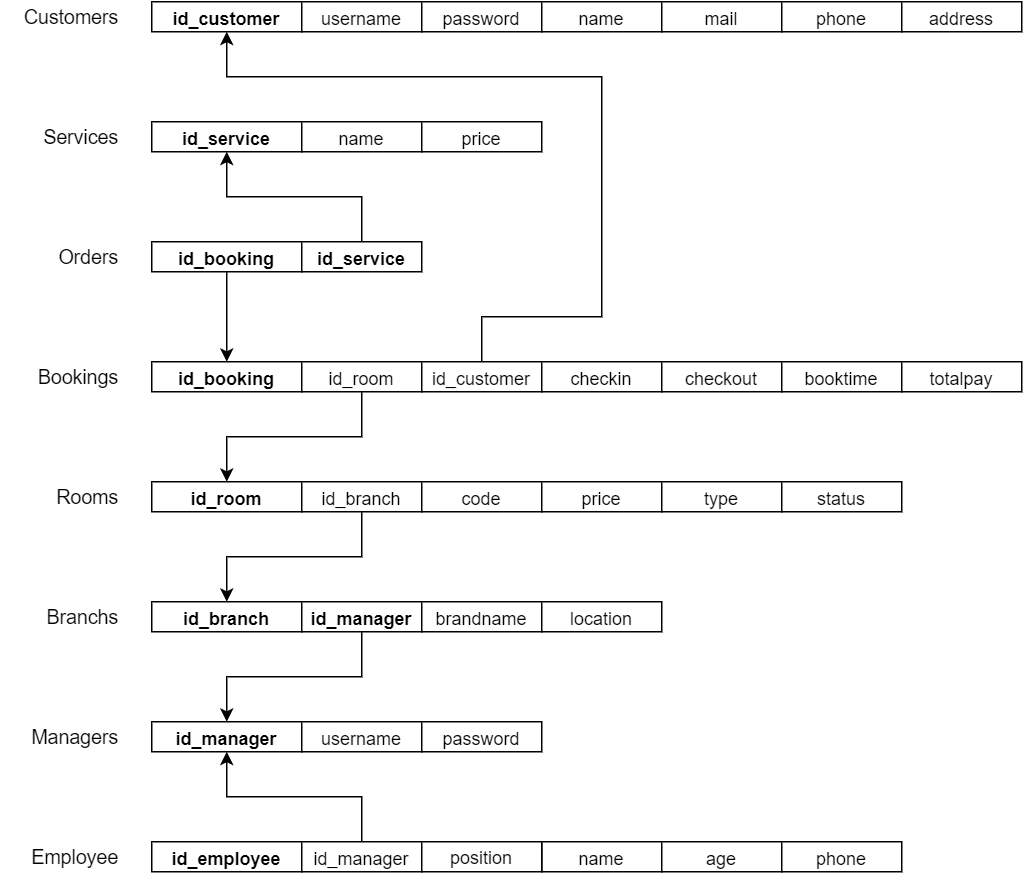

The diagram above was exported from draw.io. Its source (the exported page's mxGraphModel, read from the mxfile embedded in the PNG):
<mxGraphModel dx="1024" dy="-235" grid="1" gridSize="10" guides="1" tooltips="1" connect="1" arrows="1" fold="1" page="1" pageScale="1" pageWidth="1169" pageHeight="827" math="0" shadow="0">
  <root>
    <mxCell id="0" />
    <mxCell id="1" parent="0" />
    <mxCell id="2" value="&lt;b&gt;&lt;font style=&quot;font-size: 12px&quot;&gt;id_booking&lt;/font&gt;&lt;/b&gt;" style="rounded=0;whiteSpace=wrap;html=1;labelBackgroundColor=none;fontSize=14;fontColor=#000000;" vertex="1" parent="1">
      <mxGeometry x="140" y="1140" width="100" height="20" as="geometry" />
    </mxCell>
    <mxCell id="3" style="edgeStyle=orthogonalEdgeStyle;rounded=0;orthogonalLoop=1;jettySize=auto;html=1;entryX=0.5;entryY=0;entryDx=0;entryDy=0;labelBackgroundColor=#CCFFCC;fontSize=14;fontColor=#000000;" edge="1" source="4" target="11" parent="1">
      <mxGeometry relative="1" as="geometry" />
    </mxCell>
    <mxCell id="4" value="&lt;font style=&quot;font-size: 12px&quot;&gt;id_room&lt;/font&gt;" style="rounded=0;whiteSpace=wrap;html=1;labelBackgroundColor=none;fontSize=14;fontColor=#000000;" vertex="1" parent="1">
      <mxGeometry x="240" y="1140" width="80" height="20" as="geometry" />
    </mxCell>
    <mxCell id="5" style="edgeStyle=orthogonalEdgeStyle;rounded=0;orthogonalLoop=1;jettySize=auto;html=1;entryX=0.5;entryY=1;entryDx=0;entryDy=0;labelBackgroundColor=#CCFFCC;fontSize=14;fontColor=#000000;" edge="1" source="6" target="39" parent="1">
      <mxGeometry relative="1" as="geometry">
        <Array as="points">
          <mxPoint x="360" y="1110" />
          <mxPoint x="440" y="1110" />
          <mxPoint x="440" y="950" />
          <mxPoint x="190" y="950" />
        </Array>
      </mxGeometry>
    </mxCell>
    <mxCell id="6" value="&lt;span style=&quot;font-size: 12px ; text-align: left&quot;&gt;id_customer&lt;/span&gt;" style="rounded=0;whiteSpace=wrap;html=1;labelBackgroundColor=none;fontSize=14;fontColor=#000000;" vertex="1" parent="1">
      <mxGeometry x="320" y="1140" width="80" height="20" as="geometry" />
    </mxCell>
    <mxCell id="7" value="&lt;span style=&quot;font-size: 12px ; text-align: left&quot;&gt;checkin&lt;/span&gt;" style="rounded=0;whiteSpace=wrap;html=1;labelBackgroundColor=none;fontSize=14;fontColor=#000000;" vertex="1" parent="1">
      <mxGeometry x="400" y="1140" width="80" height="20" as="geometry" />
    </mxCell>
    <mxCell id="8" value="&lt;span style=&quot;font-size: 12px ; text-align: left&quot;&gt;checkout&lt;/span&gt;" style="rounded=0;whiteSpace=wrap;html=1;labelBackgroundColor=none;fontSize=14;fontColor=#000000;" vertex="1" parent="1">
      <mxGeometry x="480" y="1140" width="80" height="20" as="geometry" />
    </mxCell>
    <mxCell id="9" value="&lt;span style=&quot;font-size: 12px ; text-align: left&quot;&gt;booktime&lt;/span&gt;" style="rounded=0;whiteSpace=wrap;html=1;labelBackgroundColor=none;fontSize=14;fontColor=#000000;" vertex="1" parent="1">
      <mxGeometry x="560" y="1140" width="80" height="20" as="geometry" />
    </mxCell>
    <mxCell id="10" value="&lt;span style=&quot;font-size: 12px ; text-align: left&quot;&gt;totalpay&lt;/span&gt;" style="rounded=0;whiteSpace=wrap;html=1;labelBackgroundColor=none;fontSize=14;fontColor=#000000;" vertex="1" parent="1">
      <mxGeometry x="640" y="1140" width="80" height="20" as="geometry" />
    </mxCell>
    <mxCell id="11" value="&lt;span style=&quot;font-size: 12px ; font-weight: 700 ; text-align: left&quot;&gt;id_room&lt;/span&gt;" style="rounded=0;whiteSpace=wrap;html=1;labelBackgroundColor=none;fontSize=14;fontColor=#000000;" vertex="1" parent="1">
      <mxGeometry x="140" y="1220" width="100" height="20" as="geometry" />
    </mxCell>
    <mxCell id="12" style="edgeStyle=orthogonalEdgeStyle;rounded=0;orthogonalLoop=1;jettySize=auto;html=1;entryX=0.5;entryY=0;entryDx=0;entryDy=0;labelBackgroundColor=#CCFFCC;fontSize=14;fontColor=#000000;" edge="1" source="13" target="17" parent="1">
      <mxGeometry relative="1" as="geometry" />
    </mxCell>
    <mxCell id="13" value="&lt;span style=&quot;font-size: 12px ; text-align: left&quot;&gt;id_branch&lt;/span&gt;" style="rounded=0;whiteSpace=wrap;html=1;labelBackgroundColor=none;fontSize=14;fontColor=#000000;" vertex="1" parent="1">
      <mxGeometry x="240" y="1220" width="80" height="20" as="geometry" />
    </mxCell>
    <mxCell id="14" value="&lt;span style=&quot;font-size: 12px ; text-align: left&quot;&gt;code&lt;/span&gt;" style="rounded=0;whiteSpace=wrap;html=1;labelBackgroundColor=none;fontSize=14;fontColor=#000000;" vertex="1" parent="1">
      <mxGeometry x="320" y="1220" width="80" height="20" as="geometry" />
    </mxCell>
    <mxCell id="15" value="&lt;span style=&quot;font-size: 12px ; text-align: left&quot;&gt;price&lt;/span&gt;" style="rounded=0;whiteSpace=wrap;html=1;labelBackgroundColor=none;fontSize=14;fontColor=#000000;" vertex="1" parent="1">
      <mxGeometry x="400" y="1220" width="80" height="20" as="geometry" />
    </mxCell>
    <mxCell id="16" value="&lt;span style=&quot;font-size: 12px ; text-align: left&quot;&gt;type&lt;/span&gt;" style="rounded=0;whiteSpace=wrap;html=1;labelBackgroundColor=none;fontSize=14;fontColor=#000000;" vertex="1" parent="1">
      <mxGeometry x="480" y="1220" width="80" height="20" as="geometry" />
    </mxCell>
    <mxCell id="17" value="&lt;span style=&quot;font-size: 12px ; font-weight: 700 ; text-align: left&quot;&gt;id_branch&lt;/span&gt;" style="rounded=0;whiteSpace=wrap;html=1;labelBackgroundColor=none;fontSize=14;fontColor=#000000;" vertex="1" parent="1">
      <mxGeometry x="140" y="1300" width="100" height="20" as="geometry" />
    </mxCell>
    <mxCell id="18" style="edgeStyle=orthogonalEdgeStyle;rounded=0;orthogonalLoop=1;jettySize=auto;html=1;entryX=0.5;entryY=0;entryDx=0;entryDy=0;labelBackgroundColor=#CCFFCC;fontSize=14;fontColor=#000000;" edge="1" source="19" target="22" parent="1">
      <mxGeometry relative="1" as="geometry" />
    </mxCell>
    <mxCell id="19" value="&lt;span style=&quot;font-size: 12px ; font-weight: 700 ; text-align: left&quot;&gt;id_manager&lt;/span&gt;" style="rounded=0;whiteSpace=wrap;html=1;labelBackgroundColor=none;fontSize=14;fontColor=#000000;" vertex="1" parent="1">
      <mxGeometry x="240" y="1300" width="80" height="20" as="geometry" />
    </mxCell>
    <mxCell id="20" value="&lt;span style=&quot;font-size: 12px ; text-align: left&quot;&gt;brandname&lt;/span&gt;" style="rounded=0;whiteSpace=wrap;html=1;labelBackgroundColor=none;fontSize=14;fontColor=#000000;" vertex="1" parent="1">
      <mxGeometry x="320" y="1300" width="80" height="20" as="geometry" />
    </mxCell>
    <mxCell id="21" value="&lt;span style=&quot;font-size: 12px ; text-align: left&quot;&gt;location&lt;/span&gt;" style="rounded=0;whiteSpace=wrap;html=1;labelBackgroundColor=none;fontSize=14;fontColor=#000000;" vertex="1" parent="1">
      <mxGeometry x="400" y="1300" width="80" height="20" as="geometry" />
    </mxCell>
    <mxCell id="22" value="&lt;span style=&quot;font-size: 12px ; font-weight: 700 ; text-align: left&quot;&gt;id_manager&lt;/span&gt;" style="rounded=0;whiteSpace=wrap;html=1;labelBackgroundColor=none;fontSize=14;fontColor=#000000;" vertex="1" parent="1">
      <mxGeometry x="140" y="1380" width="100" height="20" as="geometry" />
    </mxCell>
    <mxCell id="23" value="&lt;span style=&quot;font-size: 12px ; text-align: left&quot;&gt;username&lt;/span&gt;" style="rounded=0;whiteSpace=wrap;html=1;labelBackgroundColor=none;fontSize=14;fontColor=#000000;" vertex="1" parent="1">
      <mxGeometry x="240" y="1380" width="80" height="20" as="geometry" />
    </mxCell>
    <mxCell id="24" value="&lt;span style=&quot;font-size: 12px ; text-align: left&quot;&gt;password&lt;/span&gt;" style="rounded=0;whiteSpace=wrap;html=1;labelBackgroundColor=none;fontSize=14;fontColor=#000000;" vertex="1" parent="1">
      <mxGeometry x="320" y="1380" width="80" height="20" as="geometry" />
    </mxCell>
    <mxCell id="25" value="&lt;span style=&quot;font-size: 12px ; font-weight: 700 ; text-align: left&quot;&gt;id_employee&lt;/span&gt;" style="rounded=0;whiteSpace=wrap;html=1;labelBackgroundColor=none;fontSize=14;fontColor=#000000;" vertex="1" parent="1">
      <mxGeometry x="140" y="1460" width="100" height="20" as="geometry" />
    </mxCell>
    <mxCell id="26" style="edgeStyle=orthogonalEdgeStyle;rounded=0;orthogonalLoop=1;jettySize=auto;html=1;entryX=0.5;entryY=1;entryDx=0;entryDy=0;labelBackgroundColor=#CCFFCC;fontSize=14;fontColor=#000000;" edge="1" source="27" target="22" parent="1">
      <mxGeometry relative="1" as="geometry" />
    </mxCell>
    <mxCell id="27" value="&lt;span style=&quot;font-size: 12px ; text-align: left&quot;&gt;id_manager&lt;/span&gt;" style="rounded=0;whiteSpace=wrap;html=1;labelBackgroundColor=none;fontSize=14;fontColor=#000000;" vertex="1" parent="1">
      <mxGeometry x="240" y="1460" width="80" height="20" as="geometry" />
    </mxCell>
    <mxCell id="28" value="&lt;span style=&quot;font-size: 12px ; text-align: left&quot;&gt;name&lt;/span&gt;" style="rounded=0;whiteSpace=wrap;html=1;labelBackgroundColor=none;fontSize=14;fontColor=#000000;" vertex="1" parent="1">
      <mxGeometry x="400" y="1460" width="80" height="20" as="geometry" />
    </mxCell>
    <mxCell id="29" value="&lt;span style=&quot;font-size: 12px ; text-align: left&quot;&gt;age&lt;/span&gt;" style="rounded=0;whiteSpace=wrap;html=1;labelBackgroundColor=none;fontSize=14;fontColor=#000000;" vertex="1" parent="1">
      <mxGeometry x="480" y="1460" width="80" height="20" as="geometry" />
    </mxCell>
    <mxCell id="30" value="&lt;span style=&quot;font-size: 12px ; text-align: left&quot;&gt;phone&lt;/span&gt;" style="rounded=0;whiteSpace=wrap;html=1;labelBackgroundColor=none;fontSize=14;fontColor=#000000;" vertex="1" parent="1">
      <mxGeometry x="560" y="1460" width="80" height="20" as="geometry" />
    </mxCell>
    <mxCell id="31" value="&lt;span style=&quot;font-size: 12px ; text-align: left&quot;&gt;status&lt;/span&gt;" style="rounded=0;whiteSpace=wrap;html=1;labelBackgroundColor=none;fontSize=14;fontColor=#000000;" vertex="1" parent="1">
      <mxGeometry x="560" y="1220" width="80" height="20" as="geometry" />
    </mxCell>
    <mxCell id="32" style="edgeStyle=orthogonalEdgeStyle;rounded=0;orthogonalLoop=1;jettySize=auto;html=1;entryX=0.5;entryY=0;entryDx=0;entryDy=0;labelBackgroundColor=#CCFFCC;fontSize=14;fontColor=#000000;" edge="1" source="33" target="2" parent="1">
      <mxGeometry relative="1" as="geometry" />
    </mxCell>
    <mxCell id="33" value="&lt;span style=&quot;font-size: 12px ; font-weight: 700 ; text-align: left&quot;&gt;id_booking&lt;/span&gt;" style="rounded=0;whiteSpace=wrap;html=1;labelBackgroundColor=none;fontSize=14;fontColor=#000000;" vertex="1" parent="1">
      <mxGeometry x="140" y="1060" width="100" height="20" as="geometry" />
    </mxCell>
    <mxCell id="34" style="edgeStyle=orthogonalEdgeStyle;rounded=0;orthogonalLoop=1;jettySize=auto;html=1;entryX=0.5;entryY=1;entryDx=0;entryDy=0;labelBackgroundColor=#CCFFCC;fontSize=14;fontColor=#000000;" edge="1" source="35" target="36" parent="1">
      <mxGeometry relative="1" as="geometry" />
    </mxCell>
    <mxCell id="35" value="&lt;span style=&quot;font-size: 12px ; font-weight: 700 ; text-align: left&quot;&gt;id_service&lt;/span&gt;" style="rounded=0;whiteSpace=wrap;html=1;labelBackgroundColor=none;fontSize=14;fontColor=#000000;" vertex="1" parent="1">
      <mxGeometry x="240" y="1060" width="80" height="20" as="geometry" />
    </mxCell>
    <mxCell id="36" value="&lt;span style=&quot;font-size: 12px ; font-weight: 700 ; text-align: left&quot;&gt;id_service&lt;/span&gt;" style="rounded=0;whiteSpace=wrap;html=1;labelBackgroundColor=none;fontSize=14;fontColor=#000000;" vertex="1" parent="1">
      <mxGeometry x="140" y="980" width="100" height="20" as="geometry" />
    </mxCell>
    <mxCell id="37" value="&lt;span style=&quot;font-size: 12px ; text-align: left&quot;&gt;name&lt;/span&gt;" style="rounded=0;whiteSpace=wrap;html=1;labelBackgroundColor=none;fontSize=14;fontColor=#000000;" vertex="1" parent="1">
      <mxGeometry x="240" y="980" width="80" height="20" as="geometry" />
    </mxCell>
    <mxCell id="38" value="&lt;span style=&quot;font-size: 12px ; text-align: left&quot;&gt;price&lt;/span&gt;" style="rounded=0;whiteSpace=wrap;html=1;labelBackgroundColor=none;fontSize=14;fontColor=#000000;" vertex="1" parent="1">
      <mxGeometry x="320" y="980" width="80" height="20" as="geometry" />
    </mxCell>
    <mxCell id="39" value="&lt;span style=&quot;font-size: 12px ; font-weight: 700 ; text-align: left&quot;&gt;id_customer&lt;/span&gt;" style="rounded=0;whiteSpace=wrap;html=1;labelBackgroundColor=none;fontSize=14;fontColor=#000000;" vertex="1" parent="1">
      <mxGeometry x="140" y="900" width="100" height="20" as="geometry" />
    </mxCell>
    <mxCell id="40" value="&lt;span style=&quot;font-size: 12px ; text-align: left&quot;&gt;username&lt;/span&gt;" style="rounded=0;whiteSpace=wrap;html=1;labelBackgroundColor=none;fontSize=14;fontColor=#000000;" vertex="1" parent="1">
      <mxGeometry x="240" y="900" width="80" height="20" as="geometry" />
    </mxCell>
    <mxCell id="41" value="&lt;span style=&quot;font-size: 12px ; text-align: left&quot;&gt;password&lt;/span&gt;" style="rounded=0;whiteSpace=wrap;html=1;labelBackgroundColor=none;fontSize=14;fontColor=#000000;" vertex="1" parent="1">
      <mxGeometry x="320" y="900" width="80" height="20" as="geometry" />
    </mxCell>
    <mxCell id="42" value="&lt;span style=&quot;font-size: 12px ; text-align: left&quot;&gt;name&lt;/span&gt;" style="rounded=0;whiteSpace=wrap;html=1;labelBackgroundColor=none;fontSize=14;fontColor=#000000;" vertex="1" parent="1">
      <mxGeometry x="400" y="900" width="80" height="20" as="geometry" />
    </mxCell>
    <mxCell id="43" value="&lt;span style=&quot;font-size: 12px ; text-align: left&quot;&gt;mail&lt;/span&gt;" style="rounded=0;whiteSpace=wrap;html=1;labelBackgroundColor=none;fontSize=14;fontColor=#000000;" vertex="1" parent="1">
      <mxGeometry x="480" y="900" width="80" height="20" as="geometry" />
    </mxCell>
    <mxCell id="44" value="&lt;span style=&quot;font-size: 12px ; text-align: left&quot;&gt;phone&lt;/span&gt;" style="rounded=0;whiteSpace=wrap;html=1;labelBackgroundColor=none;fontSize=14;fontColor=#000000;" vertex="1" parent="1">
      <mxGeometry x="560" y="900" width="80" height="20" as="geometry" />
    </mxCell>
    <mxCell id="45" value="&lt;span style=&quot;font-size: 12px ; text-align: left&quot;&gt;address&lt;/span&gt;" style="rounded=0;whiteSpace=wrap;html=1;labelBackgroundColor=none;fontSize=14;fontColor=#000000;" vertex="1" parent="1">
      <mxGeometry x="640" y="900" width="80" height="20" as="geometry" />
    </mxCell>
    <mxCell id="46" value="&lt;font style=&quot;font-size: 13px;&quot;&gt;Customers&lt;/font&gt;" style="text;html=1;strokeColor=none;fillColor=none;align=right;verticalAlign=middle;whiteSpace=wrap;rounded=0;fontSize=13;" vertex="1" parent="1">
      <mxGeometry x="40" y="900" width="80" height="20" as="geometry" />
    </mxCell>
    <mxCell id="47" value="&lt;font style=&quot;font-size: 13px;&quot;&gt;Services&lt;/font&gt;" style="text;html=1;strokeColor=none;fillColor=none;align=right;verticalAlign=middle;whiteSpace=wrap;rounded=0;fontSize=13;" vertex="1" parent="1">
      <mxGeometry x="40" y="980" width="80" height="20" as="geometry" />
    </mxCell>
    <mxCell id="48" value="&lt;font style=&quot;font-size: 13px;&quot;&gt;Orders&lt;/font&gt;" style="text;html=1;strokeColor=none;fillColor=none;align=right;verticalAlign=middle;whiteSpace=wrap;rounded=0;fontSize=13;" vertex="1" parent="1">
      <mxGeometry x="40" y="1060" width="80" height="20" as="geometry" />
    </mxCell>
    <mxCell id="49" value="Bookings" style="text;html=1;strokeColor=none;fillColor=none;align=right;verticalAlign=middle;whiteSpace=wrap;rounded=0;fontSize=13;" vertex="1" parent="1">
      <mxGeometry x="40" y="1140" width="80" height="20" as="geometry" />
    </mxCell>
    <mxCell id="50" value="Rooms" style="text;html=1;strokeColor=none;fillColor=none;align=right;verticalAlign=middle;whiteSpace=wrap;rounded=0;fontSize=13;" vertex="1" parent="1">
      <mxGeometry x="40" y="1220" width="80" height="20" as="geometry" />
    </mxCell>
    <mxCell id="51" value="Branchs" style="text;html=1;strokeColor=none;fillColor=none;align=right;verticalAlign=middle;whiteSpace=wrap;rounded=0;fontSize=13;" vertex="1" parent="1">
      <mxGeometry x="40" y="1300" width="80" height="20" as="geometry" />
    </mxCell>
    <mxCell id="52" value="Managers" style="text;html=1;strokeColor=none;fillColor=none;align=right;verticalAlign=middle;whiteSpace=wrap;rounded=0;fontSize=13;" vertex="1" parent="1">
      <mxGeometry x="40" y="1380" width="80" height="20" as="geometry" />
    </mxCell>
    <mxCell id="53" value="Employee" style="text;html=1;strokeColor=none;fillColor=none;align=right;verticalAlign=middle;whiteSpace=wrap;rounded=0;fontSize=13;" vertex="1" parent="1">
      <mxGeometry x="40" y="1460" width="80" height="20" as="geometry" />
    </mxCell>
    <mxCell id="54" value="position" style="rounded=0;whiteSpace=wrap;html=1;align=center;" vertex="1" parent="1">
      <mxGeometry x="320" y="1460" width="80" height="20" as="geometry" />
    </mxCell>
  </root>
</mxGraphModel>